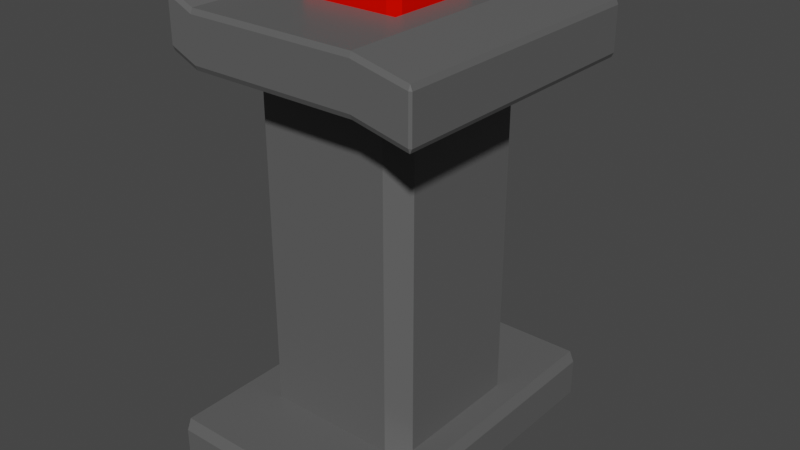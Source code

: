 # Source: StandingButton.blend  (saved by Blender 2.93.20; exported with 4.5.12 LTS)
import bpy
from mathutils import Matrix  # noqa: F401  (used for matrix-valued properties, if any)

bpy.ops.wm.read_factory_settings(use_empty=True)
scene = bpy.context.scene
scene.name = 'Scene'

# ---- collections
col_collection = bpy.data.collections.new('Collection'); scene.collection.children.link(col_collection)

# ---- materials (node trees are filled in below, after node groups)
mat_feetcolour = bpy.data.materials.new('FeetColour')
mat_feetcolour.alpha_threshold = 0.0
mat_feetcolour.use_transparent_shadow = False
mat_feetcolour.line_color = (0.0, 0.0, 0.0, 1.0)
mat_buttoncolour = bpy.data.materials.new('ButtonColour')
mat_buttoncolour.use_transparent_shadow = False

# ---- material node trees
mat_feetcolour.use_nodes = True; mat_feetcolour.node_tree.nodes.clear()
_N = mat_feetcolour.node_tree.nodes; _L = mat_feetcolour.node_tree.links
n0 = _N.new('ShaderNodeOutputMaterial'); n0.name = 'Material Output'; n0.location = (300, 300)
n1 = _N.new('ShaderNodeBsdfPrincipled'); n1.name = 'Principled BSDF'; n1.location = (10, 300)
n1.distribution = 'GGX'
n1.subsurface_method = 'BURLEY'
n1.inputs[0].default_value = (0.1107, 0.1107, 0.1107, 1.0)
n1.inputs[2].default_value = 0.4
n1.inputs[3].default_value = 1.45
n1.inputs[27].default_value = (0.0, 0.0, 0.0, 1.0)
n1.inputs[28].default_value = 1.0
_L.new(n1.outputs[0], n0.inputs[0])
n0.is_active_output = True
mat_buttoncolour.use_nodes = True; mat_buttoncolour.node_tree.nodes.clear()
_N = mat_buttoncolour.node_tree.nodes; _L = mat_buttoncolour.node_tree.links
n0 = _N.new('ShaderNodeBsdfPrincipled'); n0.name = 'Principled BSDF'; n0.location = (10, 300)
n0.distribution = 'GGX'
n0.subsurface_method = 'BURLEY'
n0.inputs[0].default_value = (0.8, 0.002879, 0.0, 1.0)
n0.inputs[2].default_value = 1.0
n0.inputs[3].default_value = 1.45
n0.inputs[13].default_value = 0.0
n0.inputs[27].default_value = (0.0, 0.0, 0.0, 1.0)
n0.inputs[28].default_value = 1.0
n1 = _N.new('ShaderNodeOutputMaterial'); n1.name = 'Material Output'; n1.location = (300, 300)
_L.new(n0.outputs[0], n1.inputs[0])
n1.is_active_output = True

# ---- world
world_world = bpy.data.worlds.new('World'); scene.world = world_world
world_world.use_nodes = True; world_world.node_tree.nodes.clear()
_N = world_world.node_tree.nodes; _L = world_world.node_tree.links
n0 = _N.new('ShaderNodeOutputWorld'); n0.name = 'World Output'; n0.location = (300, 300)
n1 = _N.new('ShaderNodeBackground'); n1.name = 'Background'; n1.location = (10, 300)
n1.inputs[0].default_value = (0.05088, 0.05088, 0.05088, 1.0)
_L.new(n1.outputs[0], n0.inputs[0])
n0.is_active_output = True
world_world.color = (0.05088, 0.05088, 0.05088)
world_world.use_sun_shadow = False
world_world.sun_shadow_jitter_overblur = 0.0

# ---- meshes
me_cube = bpy.data.meshes.new('Cube')
me_cube.from_pydata([(1.0, 1.0, -1.0), (1.0, -1.0, -1.0), (-1.0, 1.0, -1.0), (-1.0, -1.0, -1.0), (0.6703, -0.6703, 1.265), (-0.6703, -0.6703, 1.265), (0.6703, 0.6703, 1.265), (-0.6703, 0.6703, 1.265), (1.0, 2.0, -1.0), (-1.0, 2.0, -1.0), (1.0, -2.0, -1.0), (-1.0, -2.0, -1.0), (1.333, 1.0, -1.0), (1.333, -1.0, -1.0), (-1.333, 1.0, -1.0), (-1.333, -1.0, -1.0), (1.0, 0.7871, 1.0), (0.7871, 1.0, 1.0), (1.0, 1.213, 1.0), (1.212, 1.0, 0.9798), (0.7871, -1.0, 1.0), (1.0, -0.7871, 1.0), (1.212, -1.0, 0.9798), (1.0, -1.213, 1.0), (-0.7871, 1.0, 1.0), (-1.0, 0.7871, 1.0), (-1.209, 1.0, 1.04), (-1.0, 1.213, 1.0), (-1.0, -0.7871, 1.0), (-0.7871, -1.0, 1.0), (-1.0, -1.213, 1.0), (-1.209, -1.0, 1.04), (1.0, 0.7871, 0.0), (0.7871, 1.0, 0.0), (-0.7871, -1.0, 0.0), (-1.0, -0.7871, 0.0), (0.7871, -1.0, 0.0), (1.0, -0.7871, 0.0), (-0.7871, 1.0, 0.0), (-1.0, 0.7871, 0.0), (1.0, 0.7871, -0.5), (0.7871, 1.0, -0.5), (0.7871, -1.0, -0.5), (1.0, -0.7871, -0.5), (-0.7871, 1.0, -0.5), (-1.0, 0.7871, -0.5), (-1.0, -0.7871, -0.5), (-0.7871, -1.0, -0.5), (0.7871, 1.0, -0.75), (1.0, 0.7871, -0.75), (1.213, 1.0, -0.75), (1.0, 1.213, -0.75), (1.0, -0.7871, -0.75), (0.7871, -1.0, -0.75), (1.0, -1.213, -0.75), (1.213, -1.0, -0.75), (-1.0, 0.7871, -0.75), (-0.7871, 1.0, -0.75), (-1.0, 1.213, -0.75), (-1.213, 1.0, -0.75), (-0.7871, -1.0, -0.75), (-1.0, -0.7871, -0.75), (-1.213, -1.0, -0.75), (-1.0, -1.213, -0.75), (-0.7871, -1.0, 0.5), (-1.0, -0.7871, 0.5), (0.7871, 1.0, 0.5), (1.0, 0.7871, 0.5), (1.0, -0.7871, 0.5), (0.7871, -1.0, 0.5), (-1.0, 0.7871, 0.5), (-0.7871, 1.0, 0.5), (-1.0, -0.7871, 0.75), (-0.7871, -1.0, 0.75), (0.7871, 1.0, 0.75), (1.0, 0.7871, 0.75), (1.0, -0.7871, 0.75), (0.7871, -1.0, 0.75), (-1.0, 0.7871, 0.75), (-0.7871, 1.0, 0.75), (1.643, 1.0, 0.9388), (1.667, 1.0, 0.9605), (1.667, -1.0, 0.9605), (1.643, -1.0, 0.9388), (1.667, 1.0, 1.177), (1.643, 1.0, 1.203), (1.643, -1.0, 1.203), (1.667, -1.0, 1.177), (-1.31, -1.0, 1.059), (-1.333, -1.0, 1.088), (-1.31, 1.0, 1.059), (-1.333, 1.0, 1.088), (-1.333, -1.0, 1.304), (-1.31, -1.0, 1.324), (-1.31, 1.0, 1.324), (-1.333, 1.0, 1.304), (1.0, -1.643, 1.0), (1.0, -1.667, 1.024), (-1.0, -1.667, 1.024), (-1.0, -1.643, 1.0), (1.0, -1.667, 1.24), (1.0, -1.643, 1.265), (-1.0, -1.643, 1.265), (-1.0, -1.667, 1.24), (1.667, -1.643, 0.9605), (1.643, -1.667, 0.963), (1.643, -1.643, 0.9388), (1.667, -1.643, 1.177), (1.643, -1.643, 1.203), (1.643, -1.667, 1.179), (-1.333, -1.643, 1.304), (-1.309, -1.667, 1.3), (-1.31, -1.643, 1.324), (-1.333, -1.643, 1.088), (-1.31, -1.643, 1.059), (-1.309, -1.667, 1.083), (-1.0, 1.643, 1.0), (-1.0, 1.667, 1.024), (1.0, 1.667, 1.024), (1.0, 1.643, 1.0), (-1.0, 1.667, 1.24), (-1.0, 1.643, 1.265), (1.0, 1.643, 1.265), (1.0, 1.667, 1.24), (1.667, 1.643, 0.9605), (1.643, 1.643, 0.9388), (1.643, 1.667, 0.963), (1.667, 1.643, 1.177), (1.643, 1.667, 1.179), (1.643, 1.643, 1.203), (-1.333, 1.643, 1.304), (-1.31, 1.643, 1.324), (-1.309, 1.667, 1.3), (-1.31, 1.643, 1.059), (-1.333, 1.643, 1.088), (-1.309, 1.667, 1.083), (1.0, 1.944, -0.75), (1.0, 2.0, -0.8065), (-1.0, 2.0, -0.8065), (-1.0, 1.944, -0.75), (1.0, -1.944, -0.75), (1.0, -2.0, -0.8065), (-1.0, -2.0, -0.8065), (-1.0, -1.944, -0.75), (1.333, 1.0, -0.8065), (1.277, 1.0, -0.75), (1.277, -1.0, -0.75), (1.333, -1.0, -0.8065), (1.277, 2.0, -0.8065), (1.277, 1.944, -0.75), (1.333, 1.944, -0.8065), (1.277, 2.0, -1.0), (1.333, 1.944, -1.0), (1.277, -1.944, -0.75), (1.277, -2.0, -0.8065), (1.333, -1.944, -0.8065), (1.333, -1.944, -1.0), (1.277, -2.0, -1.0), (-1.277, 1.0, -0.75), (-1.333, 1.0, -0.8065), (-1.333, -1.0, -0.8065), (-1.277, -1.0, -0.75), (-1.277, 2.0, -0.8065), (-1.333, 1.944, -0.8065), (-1.277, 1.944, -0.75), (-1.333, 1.944, -1.0), (-1.277, 2.0, -1.0), (-1.277, -2.0, -1.0), (-1.333, -1.944, -1.0), (-1.277, -1.944, -0.75), (-1.333, -1.944, -0.8065), (-1.277, -2.0, -0.8065), (1.0, -1.0, 1.265), (-1.0, -1.0, 1.265), (1.0, 1.0, 1.265), (-1.0, 1.0, 1.265), (0.6703, -0.6703, 1.206), (-0.6703, -0.6703, 1.206), (0.6703, 0.6703, 1.206), (-0.6703, 0.6703, 1.206)], [], [(91, 95, 130, 134), (174, 172, 86, 85), (173, 175, 94, 93), (2, 0, 1, 3), (118, 123, 128, 126), (77, 20, 29, 73), (42, 36, 34, 47), (44, 38, 33, 41), (36, 69, 64, 34), (46, 35, 39, 45), (61, 46, 45, 56), (138, 9, 166, 162), (57, 44, 41, 48), (53, 42, 47, 60), (1, 0, 12, 13), (10, 1, 13, 156, 157), (65, 72, 78, 70), (3, 1, 10, 11), (40, 32, 37, 43), (38, 71, 66, 33), (49, 40, 43, 52), (35, 65, 70, 39), (71, 79, 74, 66), (69, 77, 73, 64), (67, 75, 76, 68), (6, 7, 179, 178), (94, 175, 121, 131), (80, 19, 18, 119, 125), (84, 81, 124, 127), (174, 85, 129, 122), (82, 87, 107, 104), (118, 117, 120, 123), (92, 89, 113, 110), (72, 28, 25, 78), (26, 25, 28, 31, 88, 90), (173, 93, 112, 102), (100, 97, 105, 109), (172, 173, 102, 101), (98, 103, 111, 115), (88, 31, 30, 99, 114), (91, 89, 92, 95), (32, 67, 68, 37), (23, 22, 83, 106, 96), (98, 97, 100, 103), (175, 174, 122, 121), (120, 117, 135, 132), (18, 17, 24, 27, 116, 119), (30, 29, 20, 23, 96, 99), (86, 172, 101, 108), (27, 26, 90, 133, 116), (75, 16, 21, 76), (79, 24, 17, 74), (58, 57, 48, 51, 136, 139), (12, 144, 147, 13), (0, 2, 9, 8), (9, 138, 137, 8), (54, 53, 60, 63, 143, 140), (10, 141, 142, 11), (141, 10, 157, 154), (143, 63, 62, 161, 169), (13, 147, 155, 156), (50, 49, 52, 55, 146, 145), (0, 8, 151, 152, 12), (11, 142, 171, 167), (144, 12, 152, 150), (160, 15, 168, 170), (14, 159, 163, 165), (136, 51, 50, 145, 149), (62, 61, 56, 59, 158, 161), (15, 160, 159, 14), (9, 2, 14, 165, 166), (2, 3, 15, 14), (59, 58, 139, 164, 158), (3, 11, 167, 168, 15), (55, 54, 140, 153, 146), (16, 17, 18, 19), (20, 21, 22, 23), (24, 25, 26, 27), (28, 29, 30, 31), (48, 49, 50, 51), (52, 53, 54, 55), (56, 57, 58, 59), (60, 61, 62, 63), (73, 29, 28, 72), (67, 32, 33, 66), (47, 34, 35, 46), (69, 36, 37, 68), (71, 38, 39, 70), (32, 40, 41, 33), (36, 42, 43, 37), (38, 44, 45, 39), (60, 47, 46, 61), (40, 49, 48, 41), (42, 53, 52, 43), (44, 57, 56, 45), (34, 64, 65, 35), (75, 67, 66, 74), (77, 69, 68, 76), (79, 71, 70, 78), (64, 73, 72, 65), (16, 75, 74, 17), (20, 77, 76, 21), (24, 79, 78, 25), (82, 81, 84, 87), (104, 105, 106), (107, 108, 109), (110, 111, 112), (113, 114, 115), (124, 125, 126), (127, 128, 129), (130, 131, 132), (133, 134, 135), (91, 134, 133, 90), (81, 82, 83, 80), (85, 86, 87, 84), (89, 91, 90, 88), (93, 94, 95, 92), (97, 98, 99, 96), (101, 102, 103, 100), (104, 107, 109, 105), (100, 109, 108, 101), (105, 97, 96, 106), (110, 113, 115, 111), (102, 112, 111, 103), (114, 99, 98, 115), (92, 110, 112, 93), (88, 114, 113, 89), (107, 87, 86, 108), (106, 83, 82, 104), (117, 118, 119, 116), (121, 122, 123, 120), (126, 128, 127, 124), (122, 129, 128, 123), (125, 119, 118, 126), (132, 135, 134, 130), (135, 117, 116, 133), (131, 121, 120, 132), (80, 125, 124, 81), (129, 85, 84, 127), (130, 95, 94, 131), (22, 21, 16, 19, 80, 83), (148, 149, 150), (153, 154, 155), (162, 163, 164), (169, 170, 171), (153, 140, 141, 154), (143, 169, 171, 142), (139, 136, 137, 138), (140, 143, 142, 141), (145, 146, 147, 144), (150, 152, 151, 148), (149, 145, 144, 150), (154, 157, 156, 155), (146, 153, 155, 147), (148, 137, 136, 149), (161, 158, 159, 160), (162, 166, 165, 163), (158, 164, 163, 159), (167, 171, 170, 168), (160, 170, 169, 161), (138, 162, 164, 139), (8, 137, 148, 151), (4, 5, 173, 172), (6, 4, 172, 174), (5, 7, 175, 173), (7, 6, 174, 175), (178, 179, 177, 176), (4, 6, 178, 176), (7, 5, 177, 179), (5, 4, 176, 177)])
_uv = me_cube.uv_layers.new(name='UVMap')
_uv.uv.foreach_set('vector', [0.625, 0.25, 0.625, 0.25, 0.625, 0.25, 0.625, 0.25, 0.625, 0.5, 0.625, 0.75, 0.625, 0.75, 0.625, 0.5, 0.875, 0.75, 0.875, 0.5, 0.875, 0.5, 0.875, 0.75, 0.125, 0.5, 0.375, 0.5, 0.375, 0.75, 0.125, 0.75, 0.625, 0.5, 0.625, 0.5, 0.625, 0.5, 0.625, 0.5, 0.5938, 0.7766, 0.625, 0.7766, 0.625, 0.9734, 0.5938, 0.9734, 0.4375, 0.7766, 0.5, 0.7766, 0.5, 0.9734, 0.4375, 0.9734, 0.4375, 0.2766, 0.5, 0.2766, 0.5, 0.4734, 0.4375, 0.4734, 0.5, 0.7766, 0.5625, 0.7766, 0.5625, 0.9734, 0.5, 0.9734, 0.4375, 0.02662, 0.5, 0.02662, 0.5, 0.2234, 0.4375, 0.2234, 0.4062, 0.02662, 0.4375, 0.02662, 0.4375, 0.2234, 0.4062, 0.2234, 0.3992, 0.25, 0.375, 0.25, 0.375, 0.25, 0.3992, 0.25, 0.4062, 0.2766, 0.4375, 0.2766, 0.4375, 0.4734, 0.4062, 0.4734, 0.4062, 0.7766, 0.4375, 0.7766, 0.4375, 0.9734, 0.4062, 0.9734, 0.375, 0.75, 0.375, 0.5, 0.375, 0.5, 0.375, 0.75, 0.375, 0.75, 0.375, 0.75, 0.375, 0.75, 0.375, 0.75, 0.375, 0.75, 0.5625, 0.02662, 0.5938, 0.02662, 0.5938, 0.2234, 0.5625, 0.2234, 0.125, 0.75, 0.375, 0.75, 0.375, 0.75, 0.125, 0.75, 0.4375, 0.5266, 0.5, 0.5266, 0.5, 0.7234, 0.4375, 0.7234, 0.5, 0.2766, 0.5625, 0.2766, 0.5625, 0.4734, 0.5, 0.4734, 0.4062, 0.5266, 0.4375, 0.5266, 0.4375, 0.7234, 0.4062, 0.7234, 0.5, 0.02662, 0.5625, 0.02662, 0.5625, 0.2234, 0.5, 0.2234, 0.5625, 0.2766, 0.5938, 0.2766, 0.5938, 0.4734, 0.5625, 0.4734, 0.5625, 0.7766, 0.5938, 0.7766, 0.5938, 0.9734, 0.5625, 0.9734, 0.5625, 0.5266, 0.5938, 0.5266, 0.5938, 0.7234, 0.5625, 0.7234, 0.6662, 0.5412, 0.8338, 0.5412, 0.8338, 0.5412, 0.6662, 0.5412, 0.875, 0.5, 0.875, 0.5, 0.875, 0.5, 0.875, 0.5, 0.625, 0.5, 0.625, 0.5, 0.625, 0.5, 0.625, 0.5, 0.625, 0.5, 0.625, 0.5, 0.625, 0.5, 0.625, 0.5, 0.625, 0.5, 0.625, 0.5, 0.625, 0.5, 0.625, 0.5, 0.625, 0.5, 0.625, 0.75, 0.625, 0.75, 0.625, 0.75, 0.625, 0.75, 0.625, 0.5, 0.625, 0.25, 0.625, 0.25, 0.625, 0.5, 0.625, 0.0, 0.625, 0.0, 0.625, 0.0, 0.625, 0.0, 0.5938, 0.02662, 0.625, 0.02662, 0.625, 0.2234, 0.5938, 0.2234, 0.625, 0.25, 0.625, 0.2234, 0.625, 0.02662, 0.625, 0.0, 0.625, 0.0, 0.625, 0.25, 0.875, 0.75, 0.875, 0.75, 0.875, 0.75, 0.875, 0.75, 0.625, 0.75, 0.625, 0.75, 0.625, 0.75, 0.625, 0.75, 0.625, 0.75, 0.875, 0.75, 0.875, 0.75, 0.625, 0.75, 0.625, 1.0, 0.625, 1.0, 0.625, 1.0, 0.625, 1.0, 0.625, 0.0, 0.625, 0.0, 0.625, 0.0, 0.625, 0.0, 0.625, 0.0, 0.625, 0.25, 0.625, 0.0, 0.625, 0.0, 0.625, 0.25, 0.5, 0.5266, 0.5625, 0.5266, 0.5625, 0.7234, 0.5, 0.7234, 0.625, 0.75, 0.625, 0.75, 0.625, 0.75, 0.625, 0.75, 0.625, 0.75, 0.625, 1.0, 0.625, 0.75, 0.625, 0.75, 0.625, 1.0, 0.875, 0.5, 0.625, 0.5, 0.625, 0.5, 0.875, 0.5, 0.625, 0.25, 0.625, 0.25, 0.625, 0.25, 0.625, 0.25, 0.625, 0.5, 0.625, 0.4734, 0.625, 0.2766, 0.625, 0.25, 0.625, 0.25, 0.625, 0.5, 0.625, 1.0, 0.625, 0.9734, 0.625, 0.7766, 0.625, 0.75, 0.625, 0.75, 0.625, 1.0, 0.625, 0.75, 0.625, 0.75, 0.625, 0.75, 0.625, 0.75, 0.625, 0.25, 0.625, 0.25, 0.625, 0.25, 0.625, 0.25, 0.625, 0.25, 0.5938, 0.5266, 0.625, 0.5266, 0.625, 0.7234, 0.5938, 0.7234, 0.5938, 0.2766, 0.625, 0.2766, 0.625, 0.4734, 0.5938, 0.4734, 0.4062, 0.25, 0.4062, 0.2766, 0.4062, 0.4734, 0.4062, 0.5, 0.4062, 0.5, 0.4062, 0.25, 0.375, 0.5, 0.3992, 0.5, 0.3992, 0.75, 0.375, 0.75, 0.375, 0.5, 0.125, 0.5, 0.125, 0.5, 0.375, 0.5, 0.375, 0.25, 0.3992, 0.25, 0.3992, 0.5, 0.375, 0.5, 0.4062, 0.75, 0.4062, 0.7766, 0.4062, 0.9734, 0.4062, 1.0, 0.4062, 1.0, 0.4062, 0.75, 0.375, 0.75, 0.3992, 0.75, 0.3992, 1.0, 0.375, 1.0, 0.3992, 0.75, 0.375, 0.75, 0.375, 0.75, 0.3992, 0.75, 0.4062, 1.0, 0.4062, 1.0, 0.4062, 1.0, 0.4062, 1.0, 0.4062, 1.0, 0.375, 0.75, 0.3992, 0.75, 0.3992, 0.75, 0.375, 0.75, 0.4062, 0.5, 0.4062, 0.5266, 0.4062, 0.7234, 0.4062, 0.75, 0.4062, 0.75, 0.4062, 0.5, 0.375, 0.5, 0.375, 0.5, 0.375, 0.5, 0.375, 0.5, 0.375, 0.5, 0.375, 1.0, 0.3992, 1.0, 0.3992, 1.0, 0.375, 1.0, 0.3992, 0.5, 0.375, 0.5, 0.375, 0.5, 0.3992, 0.5, 0.3992, 0.0, 0.375, 0.0, 0.375, 0.0, 0.3992, 0.0, 0.375, 0.25, 0.3992, 0.25, 0.3992, 0.25, 0.375, 0.25, 0.4062, 0.5, 0.4062, 0.5, 0.4062, 0.5, 0.4062, 0.5, 0.4062, 0.5, 0.4062, 0.0, 0.4062, 0.02662, 0.4062, 0.2234, 0.4062, 0.25, 0.4062, 0.25, 0.4062, 0.0, 0.375, 0.0, 0.3992, 0.0, 0.3992, 0.25, 0.375, 0.25, 0.125, 0.5, 0.125, 0.5, 0.125, 0.5, 0.125, 0.5, 0.125, 0.5, 0.125, 0.5, 0.125, 0.75, 0.125, 0.75, 0.125, 0.5, 0.4062, 0.25, 0.4062, 0.25, 0.4062, 0.25, 0.4063, 0.25, 0.4062, 0.25, 0.125, 0.75, 0.125, 0.75, 0.125, 0.75, 0.125, 0.75, 0.125, 0.75, 0.4062, 0.75, 0.4062, 0.75, 0.4062, 0.75, 0.4063, 0.75, 0.4062, 0.75, 0.625, 0.5266, 0.625, 0.5, 0.625, 0.5, 0.625, 0.5, 0.625, 0.7766, 0.625, 0.75, 0.625, 0.75, 0.625, 0.75, 0.625, 0.2766, 0.625, 0.25, 0.625, 0.25, 0.625, 0.25, 0.625, 1.0, 0.625, 0.9734, 0.625, 1.0, 0.625, 1.0, 0.4062, 0.4734, 0.4062, 0.5, 0.4062, 0.5, 0.4062, 0.5, 0.4062, 0.7234, 0.4062, 0.75, 0.4062, 0.75, 0.4062, 0.75, 0.4062, 0.2234, 0.4062, 0.25, 0.4062, 0.25, 0.4062, 0.25, 0.4062, 1.0, 0.4062, 1.0, 0.4062, 1.0, 0.4062, 1.0, 0.5938, 0.0, 0.625, 0.0, 0.625, 0.02662, 0.5938, 0.02662, 0.5625, 0.5266, 0.5, 0.5266, 0.5, 0.4734, 0.5625, 0.4734, 0.4375, 0.0, 0.5, 0.0, 0.5, 0.02662, 0.4375, 0.02662, 0.5625, 0.7766, 0.5, 0.7766, 0.5, 0.7234, 0.5625, 0.7234, 0.5625, 0.2766, 0.5, 0.2766, 0.5, 0.2234, 0.5625, 0.2234, 0.5, 0.5266, 0.4375, 0.5266, 0.4375, 0.4734, 0.5, 0.4734, 0.5, 0.7766, 0.4375, 0.7766, 0.4375, 0.7234, 0.5, 0.7234, 0.5, 0.2766, 0.4375, 0.2766, 0.4375, 0.2234, 0.5, 0.2234, 0.4062, 0.0, 0.4375, 0.0, 0.4375, 0.02662, 0.4062, 0.02662, 0.4375, 0.5266, 0.4062, 0.5266, 0.4062, 0.4734, 0.4375, 0.4734, 0.4375, 0.7766, 0.4062, 0.7766, 0.4062, 0.7234, 0.4375, 0.7234, 0.4375, 0.2766, 0.4062, 0.2766, 0.4062, 0.2234, 0.4375, 0.2234, 0.5, 0.0, 0.5625, 0.0, 0.5625, 0.02662, 0.5, 0.02662, 0.5938, 0.5266, 0.5625, 0.5266, 0.5625, 0.4734, 0.5938, 0.4734, 0.5938, 0.7766, 0.5625, 0.7766, 0.5625, 0.7234, 0.5938, 0.7234, 0.5938, 0.2766, 0.5625, 0.2766, 0.5625, 0.2234, 0.5938, 0.2234, 0.5625, 0.0, 0.5938, 0.0, 0.5938, 0.02662, 0.5625, 0.02662, 0.625, 0.5266, 0.5938, 0.5266, 0.5938, 0.4734, 0.625, 0.4734, 0.625, 0.7766, 0.5938, 0.7766, 0.5938, 0.7234, 0.625, 0.7234, 0.625, 0.2766, 0.5938, 0.2766, 0.5938, 0.2234, 0.625, 0.2234, 0.625, 0.75, 0.625, 0.5, 0.625, 0.5, 0.625, 0.75, 0.625, 0.75, 0.625, 0.75, 0.625, 0.75, 0.625, 0.75, 0.625, 0.75, 0.625, 0.75, 0.625, 1.0, 0.625, 1.0, 0.625, 1.0, 0.625, 0.0, 0.625, 0.0, 0.625, 0.0, 0.625, 0.5, 0.625, 0.5, 0.625, 0.5, 0.625, 0.5, 0.625, 0.5, 0.625, 0.5, 0.625, 0.25, 0.625, 0.25, 0.625, 0.25, 0.625, 0.25, 0.625, 0.25, 0.625, 0.25, 0.625, 0.25, 0.625, 0.25, 0.625, 0.25, 0.625, 0.25, 0.625, 0.5, 0.625, 0.75, 0.625, 0.75, 0.625, 0.5, 0.625, 0.5, 0.625, 0.75, 0.625, 0.75, 0.625, 0.5, 0.625, 0.0, 0.625, 0.25, 0.625, 0.25, 0.625, 0.0, 0.625, 0.0, 0.625, 0.25, 0.625, 0.25, 0.625, 0.0, 0.625, 0.75, 0.625, 1.0, 0.625, 1.0, 0.625, 0.75, 0.625, 0.75, 0.625, 1.0, 0.625, 1.0, 0.625, 0.75, 0.625, 0.75, 0.625, 0.75, 0.625, 0.75, 0.625, 0.75, 0.625, 0.75, 0.625, 0.75, 0.625, 0.75, 0.625, 0.75, 0.625, 0.75, 0.625, 0.75, 0.625, 0.75, 0.625, 0.75, 0.625, 1.0, 0.625, 1.0, 0.625, 1.0, 0.625, 1.0, 0.625, 1.0, 0.625, 1.0, 0.625, 1.0, 0.625, 1.0, 0.625, 0.0, 0.625, 0.0, 0.625, 0.0, 0.625, 0.0, 0.625, 0.0, 0.625, 0.0, 0.625, 0.0, 0.625, 0.0, 0.625, 0.0, 0.625, 0.0, 0.625, 0.0, 0.625, 0.0, 0.625, 0.75, 0.625, 0.75, 0.625, 0.75, 0.625, 0.75, 0.625, 0.75, 0.625, 0.75, 0.625, 0.75, 0.625, 0.75, 0.625, 0.25, 0.625, 0.5, 0.625, 0.5, 0.625, 0.25, 0.625, 0.25, 0.625, 0.5, 0.625, 0.5, 0.625, 0.25, 0.625, 0.5, 0.625, 0.5, 0.625, 0.5, 0.625, 0.5, 0.625, 0.5, 0.625, 0.5, 0.625, 0.5, 0.625, 0.5, 0.625, 0.5, 0.625, 0.5, 0.625, 0.5, 0.625, 0.5, 0.625, 0.25, 0.625, 0.25, 0.625, 0.25, 0.625, 0.25, 0.625, 0.25, 0.625, 0.25, 0.625, 0.25, 0.625, 0.25, 0.625, 0.25, 0.625, 0.25, 0.625, 0.25, 0.625, 0.25, 0.625, 0.5, 0.625, 0.5, 0.625, 0.5, 0.625, 0.5, 0.625, 0.5, 0.625, 0.5, 0.625, 0.5, 0.625, 0.5, 0.625, 0.25, 0.625, 0.25, 0.625, 0.25, 0.625, 0.25, 0.625, 0.75, 0.625, 0.7234, 0.625, 0.5266, 0.625, 0.5, 0.625, 0.5, 0.625, 0.75, 0.3992, 0.5, 0.4062, 0.5, 0.3992, 0.5, 0.4063, 0.75, 0.3992, 0.75, 0.3992, 0.75, 0.3992, 0.25, 0.3992, 0.25, 0.4063, 0.25, 0.4062, 0.0, 0.3992, 0.0, 0.3992, 0.0, 0.4063, 0.75, 0.4062, 0.75, 0.3992, 0.75, 0.3992, 0.75, 0.4062, 1.0, 0.4062, 1.0, 0.3992, 1.0, 0.3992, 1.0, 0.4062, 0.25, 0.4062, 0.5, 0.3992, 0.5, 0.3992, 0.25, 0.4062, 0.75, 0.4062, 1.0, 0.3992, 1.0, 0.3992, 0.75, 0.4062, 0.5, 0.4062, 0.75, 0.3992, 0.75, 0.3992, 0.5, 0.3992, 0.5, 0.375, 0.5, 0.375, 0.5, 0.3992, 0.5, 0.4062, 0.5, 0.4062, 0.5, 0.3992, 0.5, 0.3992, 0.5, 0.3992, 0.75, 0.375, 0.75, 0.375, 0.75, 0.3992, 0.75, 0.4062, 0.75, 0.4063, 0.75, 0.3992, 0.75, 0.3992, 0.75, 0.3992, 0.5, 0.3992, 0.5, 0.4062, 0.5, 0.4062, 0.5, 0.4062, 0.0, 0.4062, 0.25, 0.3992, 0.25, 0.3992, 0.0, 0.3992, 0.25, 0.375, 0.25, 0.375, 0.25, 0.3992, 0.25, 0.4062, 0.25, 0.4063, 0.25, 0.3992, 0.25, 0.3992, 0.25, 0.375, 0.0, 0.3992, 0.0, 0.3992, 0.0, 0.375, 0.0, 0.3992, 0.0, 0.3992, 0.0, 0.4062, 0.0, 0.4062, 0.0, 0.3992, 0.25, 0.3992, 0.25, 0.4063, 0.25, 0.4062, 0.25, 0.375, 0.5, 0.3992, 0.5, 0.3992, 0.5, 0.375, 0.5, 0.6662, 0.7088, 0.8338, 0.7088, 0.875, 0.75, 0.625, 0.75, 0.6662, 0.5412, 0.6662, 0.7088, 0.625, 0.75, 0.625, 0.5, 0.8338, 0.7088, 0.8338, 0.5412, 0.875, 0.5, 0.875, 0.75, 0.8338, 0.5412, 0.6662, 0.5412, 0.625, 0.5, 0.875, 0.5, 0.6662, 0.5412, 0.8338, 0.5412, 0.8338, 0.7088, 0.6662, 0.7088, 0.6662, 0.7088, 0.6662, 0.5412, 0.6662, 0.5412, 0.6662, 0.7088, 0.8338, 0.5412, 0.8338, 0.7088, 0.8338, 0.7088, 0.8338, 0.5412, 0.8338, 0.7088, 0.6662, 0.7088, 0.6662, 0.7088, 0.8338, 0.7088])
me_cube.materials.append(mat_feetcolour)
me_cube.use_remesh_preserve_volume = False
me_cube.use_remesh_preserve_attributes = False
me_cube.use_mirror_vertex_groups = False
me_cube.update()
me_cube_001 = bpy.data.meshes.new('Cube.001')
me_cube_001.from_pydata([(-0.8374, -0.8374, -1.0), (-0.8374, -1.0, -0.8374), (-1.0, -0.8374, -0.8374), (-0.8374, -1.0, 0.8374), (-0.8374, -0.8374, 1.0), (-1.0, -0.8374, 0.8374), (-0.8374, 0.8374, -1.0), (-1.0, 0.8374, -0.8374), (-0.8374, 1.0, -0.8374), (-0.8374, 0.8374, 1.0), (-0.8374, 1.0, 0.8374), (-1.0, 0.8374, 0.8374), (0.8374, -0.8374, -1.0), (1.0, -0.8374, -0.8374), (0.8374, -1.0, -0.8374), (0.8374, -0.8374, 1.0), (0.8374, -1.0, 0.8374), (1.0, -0.8374, 0.8374), (0.8374, 0.8374, -1.0), (0.8374, 1.0, -0.8374), (1.0, 0.8374, -0.8374), (0.8374, 0.8374, 1.0), (1.0, 0.8374, 0.8374), (0.8374, 1.0, 0.8374)], [], [(14, 16, 3, 1), (20, 22, 17, 13), (21, 9, 4, 15), (2, 5, 11, 7), (8, 10, 23, 19), (0, 1, 2), (3, 4, 5), (6, 7, 8), (9, 10, 11), (12, 13, 14), (15, 16, 17), (18, 19, 20), (21, 22, 23), (6, 0, 2, 7), (1, 3, 5, 2), (4, 9, 11, 5), (10, 8, 7, 11), (18, 6, 8, 19), (9, 21, 23, 10), (22, 20, 19, 23), (12, 18, 20, 13), (21, 15, 17, 22), (16, 14, 13, 17), (0, 12, 14, 1), (15, 4, 3, 16), (6, 18, 12, 0)])
_uv = me_cube_001.uv_layers.new(name='UVMap')
_uv.uv.foreach_set('vector', [0.3953, 0.7703, 0.6047, 0.7703, 0.6047, 0.9797, 0.3953, 0.9797, 0.3953, 0.5203, 0.6047, 0.5203, 0.6047, 0.7297, 0.3953, 0.7297, 0.6453, 0.5203, 0.8547, 0.5203, 0.8547, 0.7297, 0.6453, 0.7297, 0.3953, 0.02032, 0.6047, 0.02032, 0.6047, 0.2297, 0.3953, 0.2297, 0.3953, 0.2703, 0.6047, 0.2703, 0.6047, 0.4797, 0.3953, 0.4797, 0.1453, 0.7297, 0.1453, 0.75, 0.125, 0.7297, 0.6047, 0.9797, 0.625, 0.9797, 0.6047, 1.0, 0.1453, 0.5203, 0.125, 0.5203, 0.1453, 0.5, 0.625, 0.2703, 0.625, 0.2703, 0.6047, 0.25, 0.3547, 0.7297, 0.375, 0.7297, 0.3547, 0.75, 0.625, 0.7703, 0.625, 0.7703, 0.6047, 0.75, 0.3547, 0.5203, 0.3547, 0.5, 0.375, 0.5203, 0.625, 0.5203, 0.625, 0.5203, 0.6047, 0.5, 0.1453, 0.5203, 0.1453, 0.7297, 0.125, 0.7297, 0.125, 0.5203, 0.3953, 0.0, 0.6047, 0.0, 0.6047, 0.02032, 0.3953, 0.02032, 0.625, 0.02032, 0.625, 0.2297, 0.6047, 0.2297, 0.6047, 0.02032, 0.6047, 0.2703, 0.3953, 0.2703, 0.3953, 0.2297, 0.6047, 0.2297, 0.3547, 0.5203, 0.1453, 0.5203, 0.1453, 0.5, 0.3547, 0.5, 0.625, 0.2703, 0.625, 0.4797, 0.6047, 0.4797, 0.6047, 0.2703, 0.6047, 0.5203, 0.3953, 0.5203, 0.3953, 0.4797, 0.6047, 0.4797, 0.3547, 0.7297, 0.3547, 0.5203, 0.3953, 0.5203, 0.3953, 0.7297, 0.6453, 0.5203, 0.6453, 0.7297, 0.6047, 0.7297, 0.6047, 0.5203, 0.6047, 0.7703, 0.3953, 0.7703, 0.3953, 0.7297, 0.6047, 0.7297, 0.1453, 0.7297, 0.3547, 0.7297, 0.3547, 0.75, 0.1453, 0.75, 0.625, 0.7703, 0.625, 0.9797, 0.6047, 0.9797, 0.6047, 0.7703, 0.1453, 0.5203, 0.3547, 0.5203, 0.3547, 0.7297, 0.1453, 0.7297])
me_cube_001.materials.append(mat_buttoncolour)
me_cube_001.use_remesh_fix_poles = True
me_cube_001.use_remesh_preserve_attributes = False
me_cube_001.update()

# ---- objects
ob_cube = bpy.data.objects.new('Cube', me_cube)
ob_cube_001 = bpy.data.objects.new('Cube.001', me_cube_001)

# ---- transforms, parenting, visibility, modifiers, constraints
ob_cube.location = (0.0, 0.0, 0.0)
ob_cube.scale = (0.15, 0.15, 0.35)
ob_cube.lock_rotations_4d = False
ob_cube.empty_display_type = 'ARROWS'
ob_cube.lineart.crease_threshold = 0.0
ob_cube_001.location = (0.0, 0.0, 0.4447)
ob_cube_001.scale = (0.095, 0.095, 0.025)

# ---- collection membership
col_collection.objects.link(ob_cube)
col_collection.objects.link(ob_cube_001)

# ---- scene / render settings (as saved in the file)
scene.frame_start = 1; scene.frame_end = 250; scene.frame_set(1)
scene.render.engine = 'BLENDER_EEVEE_NEXT'
scene.cycles.use_denoising = False
scene.cycles.samples = 128
scene.cycles.sampling_pattern = 'TABULATED_SOBOL'
scene.cycles.use_adaptive_sampling = False
scene.cycles.use_light_tree = False
scene.view_settings.view_transform = 'Filmic'
bpy.context.view_layer.update()

# ---- added for rendering (the .blend has no active camera and no usable light): camera, sun
cam_auto = bpy.data.cameras.new('AutoCamera')
cam_auto.lens = 50.0
cam_auto.sensor_width = 36.0
cam_auto.clip_end = 1000.0
ob_auto_camera = bpy.data.objects.new('AutoCamera', cam_auto)
scene.collection.objects.link(ob_auto_camera)
ob_auto_camera.location = (1.05293, -1.23352, 0.882171)
ob_auto_camera.rotation_euler = (1.09748, -7.21219e-08, 0.694738)
scene.camera = ob_auto_camera
light_auto_sun = bpy.data.lights.new('AutoSun', 'SUN')
light_auto_sun.energy = 3.0
light_auto_sun.angle = 0.0523599
ob_auto_sun = bpy.data.objects.new('AutoSun', light_auto_sun)
scene.collection.objects.link(ob_auto_sun)
ob_auto_sun.rotation_euler = (0.872665, 0.174533, 0.523599)
bpy.context.view_layer.update()
